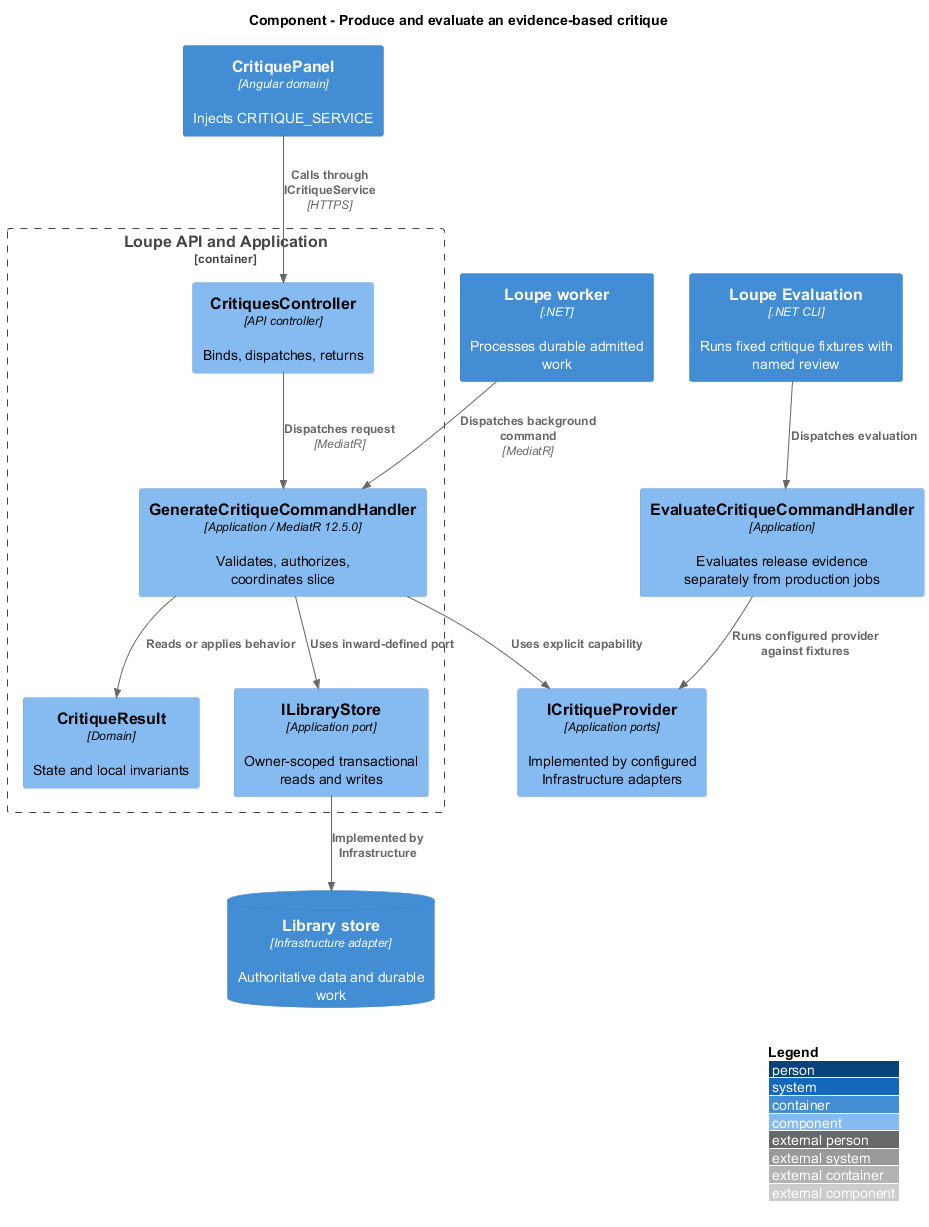

The diagram above was rendered by PlantUML. Its source (embedded in the PNG):
@startuml
!include <C4/C4_Component>
LAYOUT_WITH_LEGEND()
title Component - Produce and evaluate an evidence-based critique
Container(spa, "CritiquePanel", "Angular domain", "Injects CRITIQUE_SERVICE")
Container_Boundary(api, "Loupe API and Application") {
Component(ctrl, "CritiquesController", "API controller", "Binds, dispatches, returns")
Component(handler, "GenerateCritiqueCommandHandler", "Application / MediatR 12.5.0", "Validates, authorizes, coordinates slice")
Component(entity, "CritiqueResult", "Domain", "State and local invariants")
Component(store, "ILibraryStore", "Application port", "Owner-scoped transactional reads and writes")
}
ContainerDb(db, "Library store", "Infrastructure adapter", "Authoritative data and durable work")
Rel(spa, ctrl, "Calls through ICritiqueService", "HTTPS")
Rel(ctrl, handler, "Dispatches request", "MediatR")
Rel(handler, entity, "Reads or applies behavior")
Rel(handler, store, "Uses inward-defined port")
Rel(store, db, "Implemented by Infrastructure")
Container(worker, "Loupe worker", ".NET", "Processes durable admitted work")
Rel(worker, handler, "Dispatches background command", "MediatR")
Component(ports, "ICritiqueProvider", "Application ports", "Implemented by configured Infrastructure adapters")
Rel(handler, ports, "Uses explicit capability")
Container(evaluation, "Loupe Evaluation", ".NET CLI", "Runs fixed critique fixtures with named review")
Component(evaluator, "EvaluateCritiqueCommandHandler", "Application", "Evaluates release evidence separately from production jobs")
Rel(evaluation, evaluator, "Dispatches evaluation")
Rel(evaluator, ports, "Runs configured provider against fixtures")
@enduml